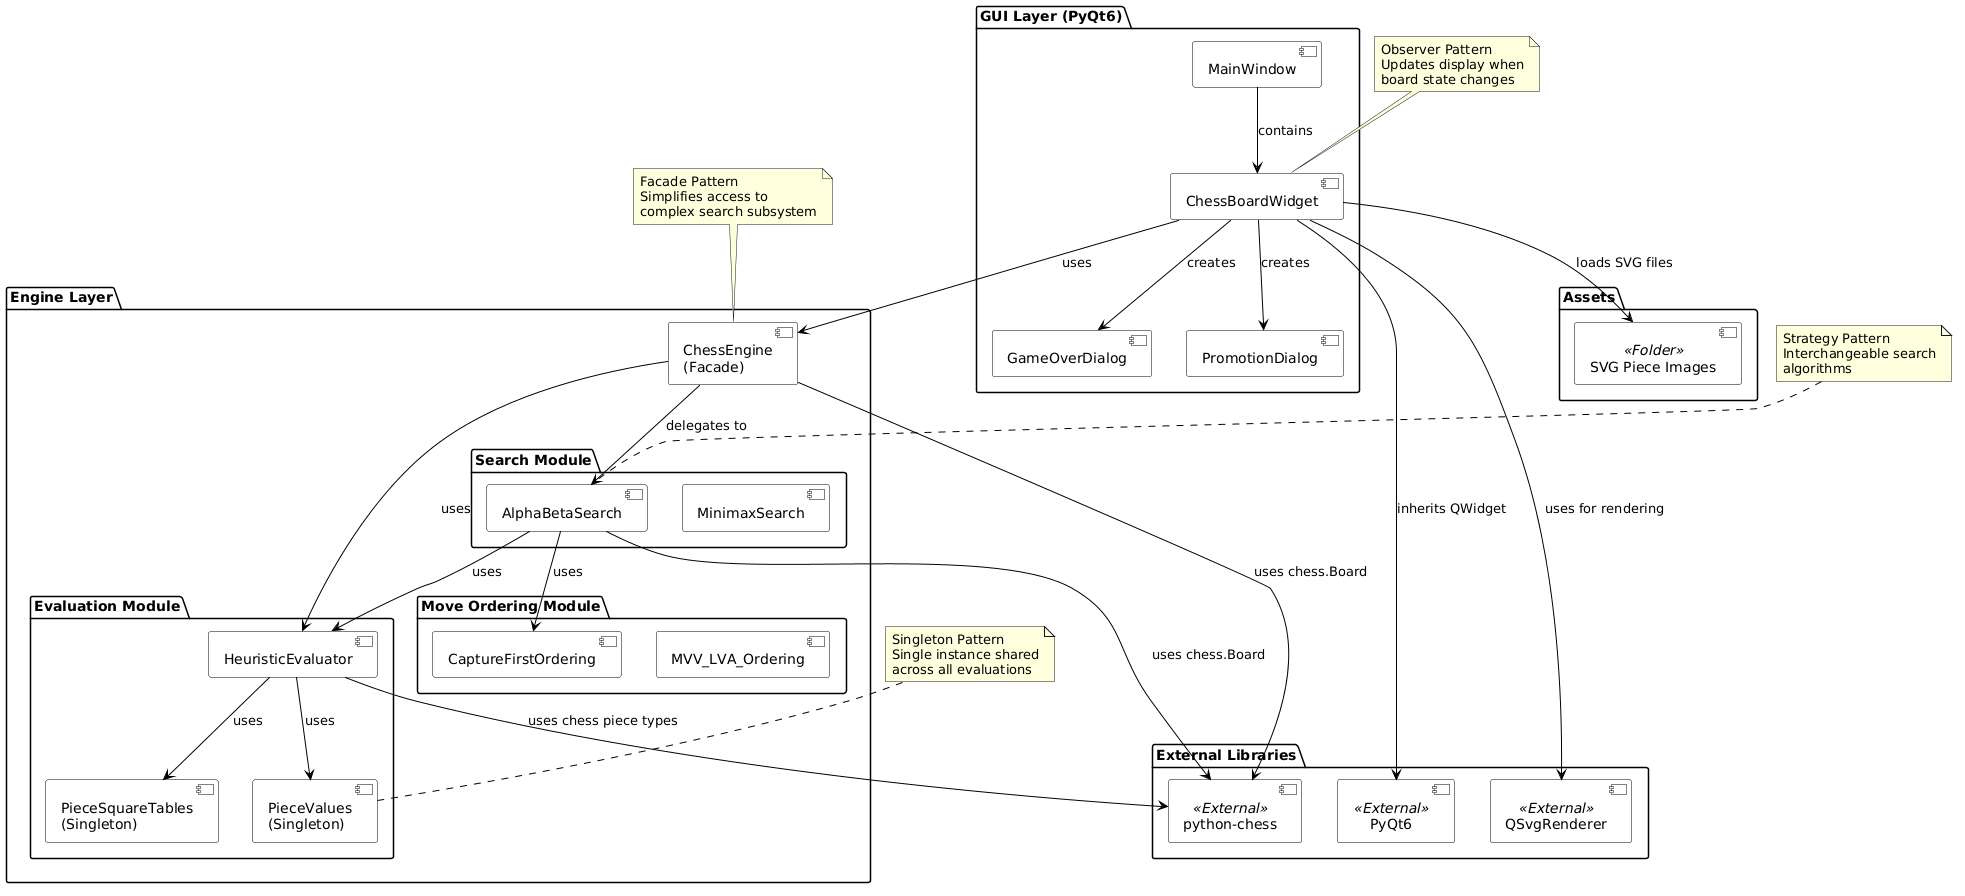

The diagram above was rendered by PlantUML. Its source (embedded in the PNG):
@startuml
' ============================================
' Title: Component / Package Diagram
' Description: High-level architectural view
' ============================================

skinparam component {
    BackgroundColor White
    BorderColor Black
    ArrowColor Black
}

skinparam package {
    BackgroundColor White
    BorderColor Black
    FontColor Black
}

' ============================================
' PACKAGES (Modules)
' ============================================

package "GUI Layer (PyQt6)" {
    component "MainWindow" as MW
    component "ChessBoardWidget" as CBW
    component "PromotionDialog" as PD
    component "GameOverDialog" as GOD
}

package "Engine Layer" {
    component "ChessEngine\n(Facade)" as CE
    
    package "Search Module" {
        component "AlphaBetaSearch" as ABS
        component "MinimaxSearch" as MS
    }
    
    package "Evaluation Module" {
        component "HeuristicEvaluator" as HE
        component "PieceValues\n(Singleton)" as PV
        component "PieceSquareTables\n(Singleton)" as PST
    }
    
    package "Move Ordering Module" {
        component "CaptureFirstOrdering" as CFO
        component "MVV_LVA_Ordering" as MLO
    }
}

package "External Libraries" {
    component "python-chess" as PC <<External>>
    component "PyQt6" as QT <<External>>
    component "QSvgRenderer" as SVG <<External>>
}

package "Assets" {
    component "SVG Piece Images" as ASSETS <<Folder>>
}

' ============================================
' DEPENDENCIES
' ============================================

' GUI Layer dependencies
MW --> CBW : contains
CBW --> CE : uses
CBW --> PD : creates
CBW --> GOD : creates

' GUI to External
CBW --> QT : inherits QWidget
CBW --> SVG : uses for rendering

' Engine internal dependencies
CE --> ABS : delegates to
CE --> HE : uses
ABS --> CFO : uses
ABS --> HE : uses
HE --> PV : uses
HE --> PST : uses

' Engine to External
CE --> PC : uses chess.Board
ABS --> PC : uses chess.Board
HE --> PC : uses chess piece types

' Assets
CBW --> ASSETS : loads SVG files

' ============================================
' NOTES
' ============================================

note top of CE
    Facade Pattern
    Simplifies access to
    complex search subsystem
end note

note top of ABS
    Strategy Pattern
    Interchangeable search
    algorithms
end note

note top of PV
    Singleton Pattern
    Single instance shared
    across all evaluations
end note

note top of CBW
    Observer Pattern
    Updates display when
    board state changes
end note
@enduml